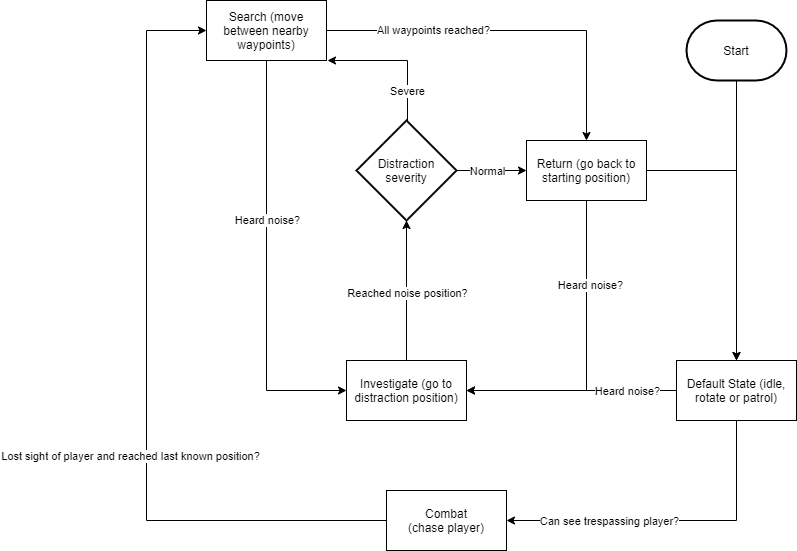

The diagram above was exported from draw.io. Its source (the exported page's mxGraphModel, read from the mxfile embedded in the PNG):
<mxGraphModel dx="2190" dy="1209" grid="1" gridSize="10" guides="1" tooltips="1" connect="1" arrows="1" fold="1" page="1" pageScale="1" pageWidth="1169" pageHeight="827" math="0" shadow="0">
  <root>
    <mxCell id="0" />
    <mxCell id="1" parent="0" />
    <mxCell id="iPn5gMadV11FHirC6xQA-1" style="edgeStyle=orthogonalEdgeStyle;rounded=0;orthogonalLoop=1;jettySize=auto;html=1;exitX=0.5;exitY=1;exitDx=0;exitDy=0;entryX=1;entryY=0.5;entryDx=0;entryDy=0;" edge="1" parent="1" source="iPn5gMadV11FHirC6xQA-4" target="iPn5gMadV11FHirC6xQA-7">
      <mxGeometry relative="1" as="geometry" />
    </mxCell>
    <mxCell id="iPn5gMadV11FHirC6xQA-2" value="Can see trespassing player?" style="edgeLabel;html=1;align=center;verticalAlign=middle;resizable=0;points=[];" vertex="1" connectable="0" parent="iPn5gMadV11FHirC6xQA-1">
      <mxGeometry x="0.175" relative="1" as="geometry">
        <mxPoint x="-34" as="offset" />
      </mxGeometry>
    </mxCell>
    <mxCell id="iPn5gMadV11FHirC6xQA-21" style="edgeStyle=orthogonalEdgeStyle;rounded=0;orthogonalLoop=1;jettySize=auto;html=1;exitX=0;exitY=0.5;exitDx=0;exitDy=0;entryX=1;entryY=0.5;entryDx=0;entryDy=0;" edge="1" parent="1" source="iPn5gMadV11FHirC6xQA-4" target="iPn5gMadV11FHirC6xQA-18">
      <mxGeometry relative="1" as="geometry">
        <Array as="points">
          <mxPoint x="-403" y="470" />
          <mxPoint x="-403" y="470" />
        </Array>
      </mxGeometry>
    </mxCell>
    <mxCell id="iPn5gMadV11FHirC6xQA-22" value="Heard noise?" style="edgeLabel;html=1;align=center;verticalAlign=middle;resizable=0;points=[];" vertex="1" connectable="0" parent="iPn5gMadV11FHirC6xQA-21">
      <mxGeometry x="-0.4775" y="-3" relative="1" as="geometry">
        <mxPoint x="5" y="3" as="offset" />
      </mxGeometry>
    </mxCell>
    <mxCell id="iPn5gMadV11FHirC6xQA-4" value="Default State (idle, rotate or patrol)" style="rounded=0;whiteSpace=wrap;html=1;" vertex="1" parent="1">
      <mxGeometry x="-353" y="440" width="120" height="60" as="geometry" />
    </mxCell>
    <mxCell id="iPn5gMadV11FHirC6xQA-5" style="edgeStyle=orthogonalEdgeStyle;rounded=0;orthogonalLoop=1;jettySize=auto;html=1;entryX=0;entryY=0.5;entryDx=0;entryDy=0;exitX=0;exitY=0.5;exitDx=0;exitDy=0;" edge="1" parent="1" source="iPn5gMadV11FHirC6xQA-7" target="iPn5gMadV11FHirC6xQA-10">
      <mxGeometry relative="1" as="geometry">
        <Array as="points">
          <mxPoint x="-643" y="600" />
          <mxPoint x="-883" y="600" />
          <mxPoint x="-883" y="110" />
        </Array>
      </mxGeometry>
    </mxCell>
    <mxCell id="iPn5gMadV11FHirC6xQA-6" value="Lost sight of player and reached last known position?" style="edgeLabel;html=1;align=center;verticalAlign=middle;resizable=0;points=[];" vertex="1" connectable="0" parent="iPn5gMadV11FHirC6xQA-5">
      <mxGeometry x="-0.4958" relative="1" as="geometry">
        <mxPoint x="-58" y="-65" as="offset" />
      </mxGeometry>
    </mxCell>
    <mxCell id="iPn5gMadV11FHirC6xQA-7" value="Combat&lt;br&gt;(chase player)" style="rounded=0;whiteSpace=wrap;html=1;" vertex="1" parent="1">
      <mxGeometry x="-643" y="570" width="120" height="60" as="geometry" />
    </mxCell>
    <mxCell id="iPn5gMadV11FHirC6xQA-19" style="edgeStyle=orthogonalEdgeStyle;rounded=0;orthogonalLoop=1;jettySize=auto;html=1;exitX=0.5;exitY=1;exitDx=0;exitDy=0;entryX=0;entryY=0.5;entryDx=0;entryDy=0;" edge="1" parent="1" source="iPn5gMadV11FHirC6xQA-10" target="iPn5gMadV11FHirC6xQA-18">
      <mxGeometry relative="1" as="geometry">
        <Array as="points">
          <mxPoint x="-763" y="470" />
        </Array>
      </mxGeometry>
    </mxCell>
    <mxCell id="iPn5gMadV11FHirC6xQA-20" value="Heard noise?" style="edgeLabel;html=1;align=center;verticalAlign=middle;resizable=0;points=[];" vertex="1" connectable="0" parent="iPn5gMadV11FHirC6xQA-19">
      <mxGeometry x="-0.4833" relative="1" as="geometry">
        <mxPoint y="53" as="offset" />
      </mxGeometry>
    </mxCell>
    <mxCell id="iPn5gMadV11FHirC6xQA-10" value="Search (move between nearby waypoints)" style="rounded=0;whiteSpace=wrap;html=1;" vertex="1" parent="1">
      <mxGeometry x="-823" y="80" width="120" height="60" as="geometry" />
    </mxCell>
    <mxCell id="iPn5gMadV11FHirC6xQA-13" style="edgeStyle=orthogonalEdgeStyle;rounded=0;orthogonalLoop=1;jettySize=auto;html=1;exitX=0.5;exitY=1;exitDx=0;exitDy=0;exitPerimeter=0;" edge="1" parent="1" source="iPn5gMadV11FHirC6xQA-11" target="iPn5gMadV11FHirC6xQA-4">
      <mxGeometry relative="1" as="geometry" />
    </mxCell>
    <mxCell id="iPn5gMadV11FHirC6xQA-11" value="Start" style="strokeWidth=2;html=1;shape=mxgraph.flowchart.terminator;whiteSpace=wrap;" vertex="1" parent="1">
      <mxGeometry x="-343" y="100" width="100" height="60" as="geometry" />
    </mxCell>
    <mxCell id="iPn5gMadV11FHirC6xQA-15" style="edgeStyle=orthogonalEdgeStyle;rounded=0;orthogonalLoop=1;jettySize=auto;html=1;exitX=1;exitY=0.5;exitDx=0;exitDy=0;entryX=0.5;entryY=0;entryDx=0;entryDy=0;" edge="1" parent="1" source="iPn5gMadV11FHirC6xQA-12" target="iPn5gMadV11FHirC6xQA-4">
      <mxGeometry relative="1" as="geometry">
        <Array as="points">
          <mxPoint x="-293" y="250" />
          <mxPoint x="-293" y="440" />
        </Array>
      </mxGeometry>
    </mxCell>
    <mxCell id="iPn5gMadV11FHirC6xQA-33" style="edgeStyle=orthogonalEdgeStyle;rounded=0;orthogonalLoop=1;jettySize=auto;html=1;exitX=0.5;exitY=1;exitDx=0;exitDy=0;entryX=1;entryY=0.5;entryDx=0;entryDy=0;" edge="1" parent="1" source="iPn5gMadV11FHirC6xQA-12" target="iPn5gMadV11FHirC6xQA-18">
      <mxGeometry relative="1" as="geometry">
        <Array as="points">
          <mxPoint x="-443" y="280" />
          <mxPoint x="-443" y="470" />
        </Array>
      </mxGeometry>
    </mxCell>
    <mxCell id="iPn5gMadV11FHirC6xQA-34" value="Heard noise?" style="edgeLabel;html=1;align=center;verticalAlign=middle;resizable=0;points=[];" vertex="1" connectable="0" parent="iPn5gMadV11FHirC6xQA-33">
      <mxGeometry x="-0.4581" y="3" relative="1" as="geometry">
        <mxPoint as="offset" />
      </mxGeometry>
    </mxCell>
    <mxCell id="iPn5gMadV11FHirC6xQA-12" value="Return (go back to starting position)" style="rounded=0;whiteSpace=wrap;html=1;" vertex="1" parent="1">
      <mxGeometry x="-503" y="220" width="120" height="60" as="geometry" />
    </mxCell>
    <mxCell id="iPn5gMadV11FHirC6xQA-14" value="All waypoints reached?" style="edgeStyle=orthogonalEdgeStyle;rounded=0;orthogonalLoop=1;jettySize=auto;html=1;exitX=1;exitY=0.5;exitDx=0;exitDy=0;entryX=0.5;entryY=0;entryDx=0;entryDy=0;" edge="1" parent="1" source="iPn5gMadV11FHirC6xQA-10" target="iPn5gMadV11FHirC6xQA-12">
      <mxGeometry x="-0.4194" relative="1" as="geometry">
        <mxPoint x="-553" y="170" as="sourcePoint" />
        <mxPoint x="-303" y="280" as="targetPoint" />
        <mxPoint as="offset" />
      </mxGeometry>
    </mxCell>
    <mxCell id="iPn5gMadV11FHirC6xQA-27" style="edgeStyle=orthogonalEdgeStyle;rounded=0;orthogonalLoop=1;jettySize=auto;html=1;exitX=0.5;exitY=0;exitDx=0;exitDy=0;exitPerimeter=0;entryX=1;entryY=1;entryDx=0;entryDy=0;" edge="1" parent="1" source="iPn5gMadV11FHirC6xQA-16">
      <mxGeometry relative="1" as="geometry">
        <mxPoint x="-622" y="170" as="sourcePoint" />
        <mxPoint x="-702" y="140" as="targetPoint" />
        <Array as="points">
          <mxPoint x="-622" y="200" />
          <mxPoint x="-622" y="140" />
        </Array>
      </mxGeometry>
    </mxCell>
    <mxCell id="iPn5gMadV11FHirC6xQA-28" value="Severe" style="edgeLabel;html=1;align=center;verticalAlign=middle;resizable=0;points=[];" vertex="1" connectable="0" parent="iPn5gMadV11FHirC6xQA-27">
      <mxGeometry x="0.35" y="4" relative="1" as="geometry">
        <mxPoint x="33" y="26" as="offset" />
      </mxGeometry>
    </mxCell>
    <mxCell id="iPn5gMadV11FHirC6xQA-35" style="edgeStyle=orthogonalEdgeStyle;rounded=0;orthogonalLoop=1;jettySize=auto;html=1;exitX=1;exitY=0.5;exitDx=0;exitDy=0;exitPerimeter=0;entryX=0;entryY=0.5;entryDx=0;entryDy=0;" edge="1" parent="1" source="iPn5gMadV11FHirC6xQA-16" target="iPn5gMadV11FHirC6xQA-12">
      <mxGeometry relative="1" as="geometry">
        <Array as="points">
          <mxPoint x="-553" y="250" />
          <mxPoint x="-553" y="250" />
        </Array>
      </mxGeometry>
    </mxCell>
    <mxCell id="iPn5gMadV11FHirC6xQA-36" value="Normal" style="edgeLabel;html=1;align=center;verticalAlign=middle;resizable=0;points=[];" vertex="1" connectable="0" parent="iPn5gMadV11FHirC6xQA-35">
      <mxGeometry x="0.144" y="1" relative="1" as="geometry">
        <mxPoint x="-10" y="1" as="offset" />
      </mxGeometry>
    </mxCell>
    <mxCell id="iPn5gMadV11FHirC6xQA-16" value="Distraction severity" style="strokeWidth=2;html=1;shape=mxgraph.flowchart.decision;whiteSpace=wrap;" vertex="1" parent="1">
      <mxGeometry x="-673" y="200" width="100" height="100" as="geometry" />
    </mxCell>
    <mxCell id="iPn5gMadV11FHirC6xQA-25" style="edgeStyle=orthogonalEdgeStyle;rounded=0;orthogonalLoop=1;jettySize=auto;html=1;exitX=0.5;exitY=0;exitDx=0;exitDy=0;entryX=0.5;entryY=1;entryDx=0;entryDy=0;entryPerimeter=0;" edge="1" parent="1" source="iPn5gMadV11FHirC6xQA-18" target="iPn5gMadV11FHirC6xQA-16">
      <mxGeometry relative="1" as="geometry" />
    </mxCell>
    <mxCell id="iPn5gMadV11FHirC6xQA-26" value="Reached noise position?" style="edgeLabel;html=1;align=center;verticalAlign=middle;resizable=0;points=[];" vertex="1" connectable="0" parent="iPn5gMadV11FHirC6xQA-25">
      <mxGeometry x="0.3857" y="1" relative="1" as="geometry">
        <mxPoint x="1" y="29" as="offset" />
      </mxGeometry>
    </mxCell>
    <mxCell id="iPn5gMadV11FHirC6xQA-18" value="Investigate (go to distraction position)" style="rounded=0;whiteSpace=wrap;html=1;" vertex="1" parent="1">
      <mxGeometry x="-683" y="440" width="120" height="60" as="geometry" />
    </mxCell>
  </root>
</mxGraphModel>